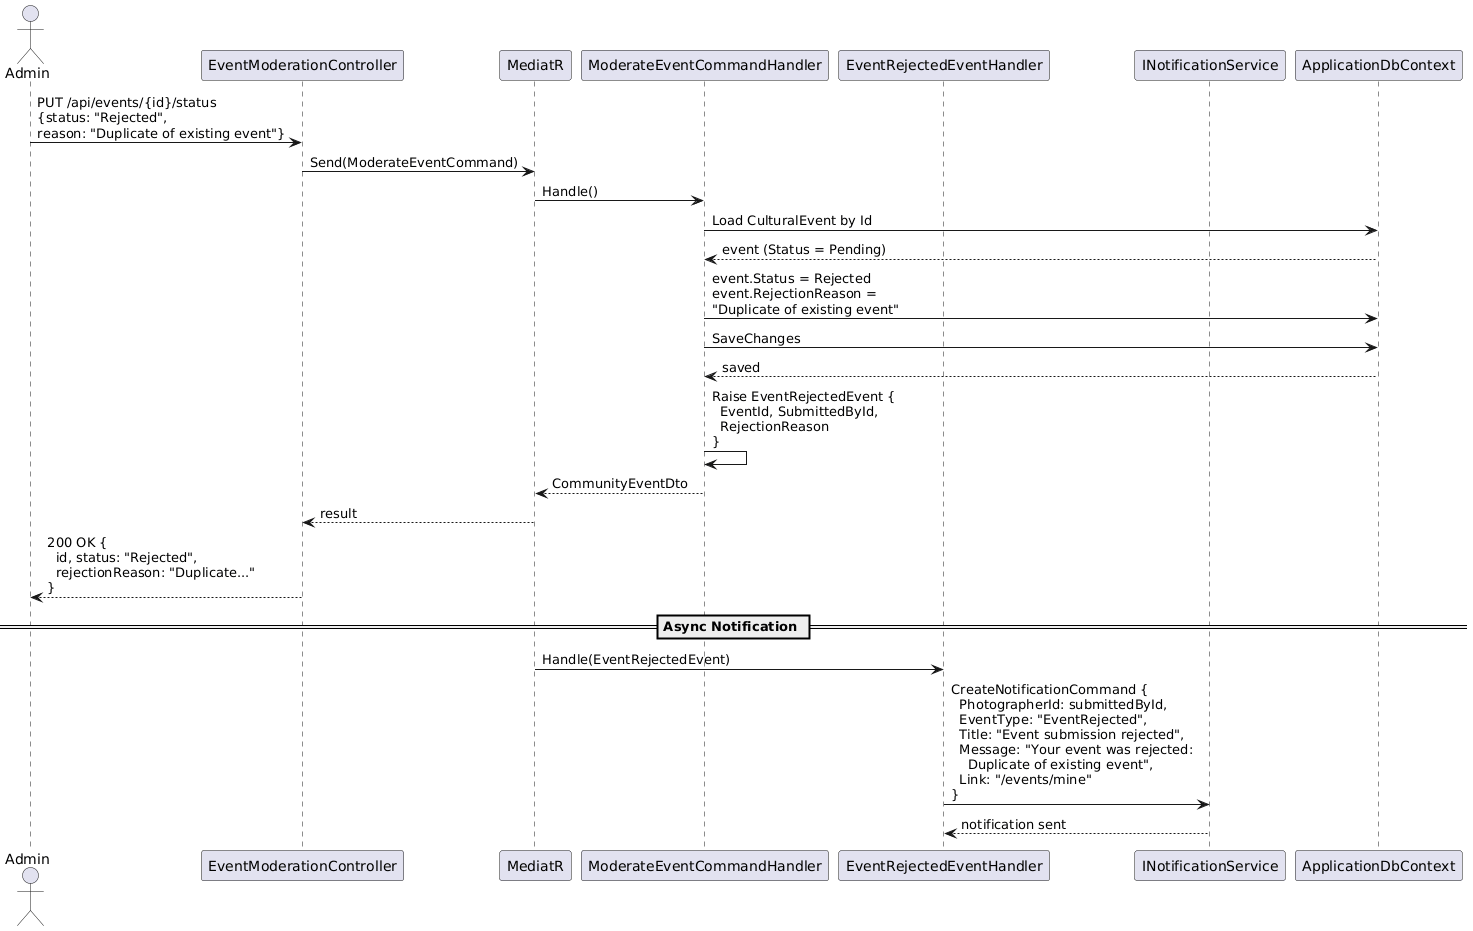

The diagram above was rendered by PlantUML. Its source (embedded in the PNG):
@startuml
actor Admin as A
participant "EventModerationController" as MC
participant "MediatR" as M
participant "ModerateEventCommandHandler" as H
participant "EventRejectedEventHandler" as RH
participant "INotificationService" as NS
participant "ApplicationDbContext" as DB

A -> MC : PUT /api/events/{id}/status\n{status: "Rejected",\nreason: "Duplicate of existing event"}
MC -> M : Send(ModerateEventCommand)
M -> H : Handle()

H -> DB : Load CulturalEvent by Id
DB --> H : event (Status = Pending)

H -> DB : event.Status = Rejected\nevent.RejectionReason =\n"Duplicate of existing event"
H -> DB : SaveChanges
DB --> H : saved

H -> H : Raise EventRejectedEvent {\n  EventId, SubmittedById,\n  RejectionReason\n}

H --> M : CommunityEventDto
M --> MC : result
MC --> A : 200 OK {\n  id, status: "Rejected",\n  rejectionReason: "Duplicate..."\n}

== Async Notification ==

M -> RH : Handle(EventRejectedEvent)
RH -> NS : CreateNotificationCommand {\n  PhotographerId: submittedById,\n  EventType: "EventRejected",\n  Title: "Event submission rejected",\n  Message: "Your event was rejected:\n    Duplicate of existing event",\n  Link: "/events/mine"\n}
NS --> RH : notification sent
@enduml